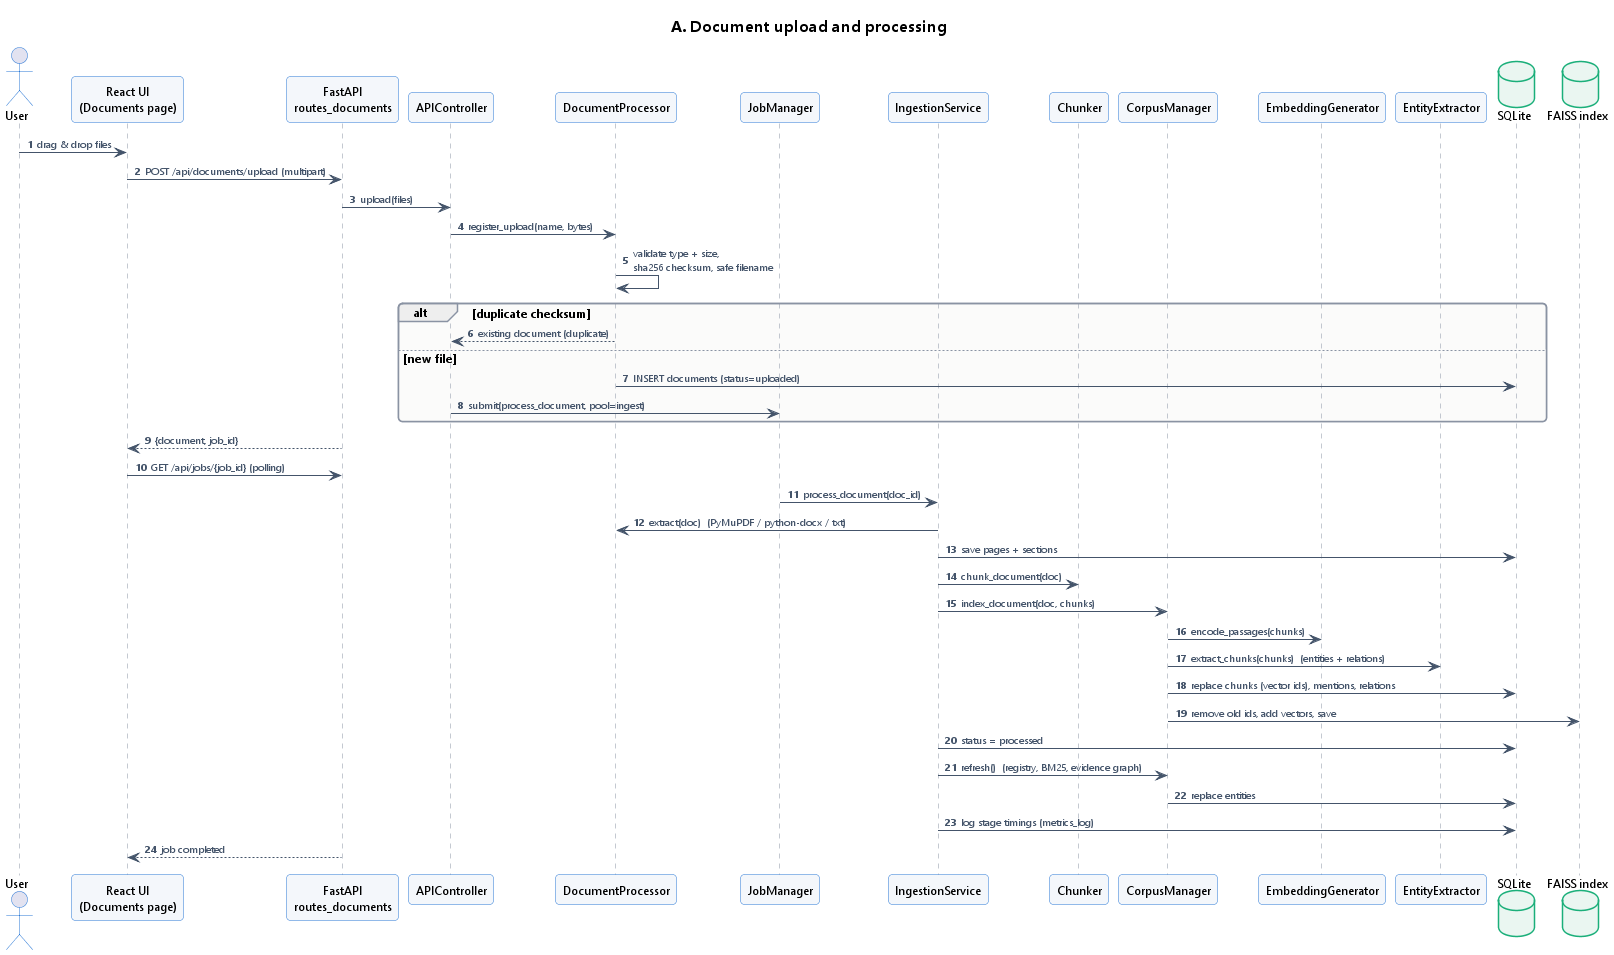

The diagram above was rendered by PlantUML. Its source (embedded in the PNG):
@startuml seq_document_upload
!include _theme.iuml
title A. Document upload and processing
autonumber
actor User
participant "React UI\n(Documents page)" as UI
participant "FastAPI\nroutes_documents" as API
participant APIController as CTL
participant DocumentProcessor as DP
participant JobManager as JM
participant IngestionService as IS
participant Chunker
participant CorpusManager as CM
participant EmbeddingGenerator as EMB
participant EntityExtractor as NER
database "SQLite" as DB
database "FAISS index" as FAISS

User -> UI : drag & drop files
UI -> API : POST /api/documents/upload (multipart)
API -> CTL : upload(files)
CTL -> DP : register_upload(name, bytes)
DP -> DP : validate type + size,\nsha256 checksum, safe filename
alt duplicate checksum
  DP --> CTL : existing document (duplicate)
else new file
  DP -> DB : INSERT documents (status=uploaded)
  CTL -> JM : submit(process_document, pool=ingest)
end
API --> UI : {document, job_id}
UI -> API : GET /api/jobs/{job_id} (polling)
JM -> IS : process_document(doc_id)
IS -> DP : extract(doc)  (PyMuPDF / python-docx / txt)
IS -> DB : save pages + sections
IS -> Chunker : chunk_document(doc)
IS -> CM : index_document(doc, chunks)
CM -> EMB : encode_passages(chunks)
CM -> NER : extract_chunks(chunks)  (entities + relations)
CM -> DB : replace chunks (vector ids), mentions, relations
CM -> FAISS : remove old ids, add vectors, save
IS -> DB : status = processed
IS -> CM : refresh()  (registry, BM25, evidence graph)
CM -> DB : replace entities
IS -> DB : log stage timings (metrics_log)
API --> UI : job completed
@enduml